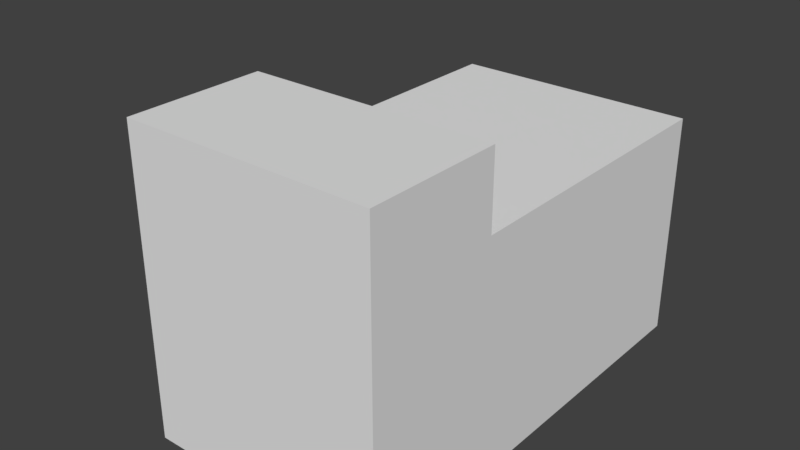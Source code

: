 # Source: Room3OneDoor.blend  (saved by Blender 2.79.0; exported with 4.5.12 LTS)
import bpy
from mathutils import Matrix  # noqa: F401  (used for matrix-valued properties, if any)

bpy.ops.wm.read_factory_settings(use_empty=True)
scene = bpy.context.scene
scene.name = 'Scene'

# ---- collections
col_collection_1 = bpy.data.collections.new('Collection 1'); scene.collection.children.link(col_collection_1)

# ---- world
world_world = bpy.data.worlds.new('World'); scene.world = world_world
world_world.color = (0.05088, 0.05088, 0.05088)
world_world.use_sun_shadow = False
world_world.sun_shadow_jitter_overblur = 0.0
world_world.cycles.sampling_method = 'MANUAL'

# ---- meshes
me_cube_001 = bpy.data.meshes.new('Cube.001')
me_cube_001.from_pydata([(-1.0, -1.0, -1.0), (-1.0, -1.0, 1.0), (-1.0, 1.0, -1.0), (-1.0, 1.0, 1.0), (1.0, -1.0, -1.0), (1.0, -1.0, 1.0), (1.0, 1.0, -1.0), (1.0, 1.0, 1.0), (7.543, 1.0, 1.0), (7.543, 1.0, -1.0), (7.543, -1.0, -1.0), (7.543, -1.0, 1.0), (1.0, -4.65, 1.0), (1.0, -4.65, -1.0), (7.543, -4.65, 1.0), (7.543, -4.65, -1.0), (1.0, 7.199, 1.0), (1.0, 7.199, -1.0), (7.543, 7.199, 1.0), (7.543, 7.199, -1.0), (1.0, 1.0, 5.101), (1.0, -1.0, 5.101), (7.543, 1.0, 5.101), (7.543, -1.0, 5.101), (1.0, -4.65, 5.101), (7.543, -4.65, 5.101), (7.543, 7.199, 5.101), (1.0, 7.199, 5.101), (1.0, -1.0, 7.084), (7.543, -1.0, 7.084), (1.0, -4.65, 7.084), (7.543, -4.65, 7.084)], [], [(9, 8, 11, 10), (2, 3, 7, 6), (7, 5, 21, 20), (4, 5, 1, 0), (2, 6, 4, 0), (7, 3, 1, 5), (8, 9, 19, 18), (4, 10, 15, 13), (4, 6, 9, 10), (12, 13, 15, 14), (10, 11, 14, 15), (5, 4, 13, 12), (18, 16, 27, 26), (17, 16, 18, 19), (6, 7, 16, 17), (16, 7, 20, 27), (9, 6, 17, 19), (20, 21, 23, 22), (25, 23, 29, 31), (20, 22, 26, 27), (14, 11, 23, 25), (8, 18, 26, 22), (12, 14, 25, 24), (5, 12, 24, 21), (11, 8, 22, 23), (29, 28, 30, 31), (21, 24, 30, 28), (24, 25, 31, 30), (23, 21, 28, 29)])
me_cube_001.use_remesh_preserve_volume = False
me_cube_001.use_remesh_preserve_attributes = False
me_cube_001.use_mirror_vertex_groups = False
me_cube_001.update()

# ---- objects
ob_cube = bpy.data.objects.new('Cube', me_cube_001)

# ---- transforms, parenting, visibility, modifiers, constraints
ob_cube.location = (-1.668, 0.0, 1.311)
ob_cube.lineart.crease_threshold = 0.0

# ---- collection membership
col_collection_1.objects.link(ob_cube)

# ---- scene / render settings (as saved in the file)
scene.frame_start = 1; scene.frame_end = 250; scene.frame_set(1)
scene.render.engine = 'BLENDER_EEVEE_NEXT'
scene.render.resolution_percentage = 50
scene.render.dither_intensity = 0.0
scene.cycles.use_denoising = False
scene.cycles.samples = 128
scene.cycles.sampling_pattern = 'TABULATED_SOBOL'
scene.cycles.use_adaptive_sampling = False
scene.cycles.use_light_tree = False
scene.cycles.blur_glossy = 0.0
scene.cycles.sample_clamp_indirect = 0.0
scene.view_settings.view_transform = 'Standard'
bpy.context.view_layer.update()

# ---- added for rendering (the .blend has no active camera and no usable light): camera, sun
cam_auto = bpy.data.cameras.new('AutoCamera')
cam_auto.lens = 50.0
cam_auto.sensor_width = 36.0
cam_auto.clip_end = 1000.0
ob_auto_camera = bpy.data.objects.new('AutoCamera', cam_auto)
scene.collection.objects.link(ob_auto_camera)
ob_auto_camera.location = (17.0495, -17.2611, 16.7104)
ob_auto_camera.rotation_euler = (1.09748, -7.21219e-08, 0.694738)
scene.camera = ob_auto_camera
light_auto_sun = bpy.data.lights.new('AutoSun', 'SUN')
light_auto_sun.energy = 3.0
light_auto_sun.angle = 0.0523599
ob_auto_sun = bpy.data.objects.new('AutoSun', light_auto_sun)
scene.collection.objects.link(ob_auto_sun)
ob_auto_sun.rotation_euler = (0.872665, 0.174533, 0.523599)
bpy.context.view_layer.update()

